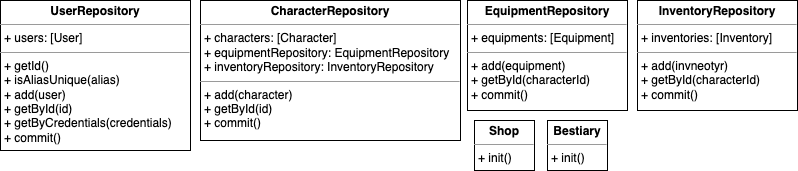

The diagram above was exported from draw.io. Its source (the exported page's mxGraphModel, read from the mxfile embedded in the PNG):
<mxGraphModel dx="1685" dy="551" grid="1" gridSize="10" guides="1" tooltips="1" connect="1" arrows="1" fold="1" page="1" pageScale="1" pageWidth="827" pageHeight="1169" math="0" shadow="0">
  <root>
    <mxCell id="0" />
    <mxCell id="1" parent="0" />
    <mxCell id="NqEG8ORabwkcbXQimSB--1" value="&lt;p style=&quot;margin:0px;margin-top:4px;text-align:center;&quot;&gt;&lt;b&gt;UserRepository&lt;/b&gt;&lt;/p&gt;&lt;hr size=&quot;1&quot;&gt;&lt;p style=&quot;margin:0px;margin-left:4px;&quot;&gt;+ users: [User]&lt;br&gt;&lt;/p&gt;&lt;hr size=&quot;1&quot;&gt;&lt;p style=&quot;margin:0px;margin-left:4px;&quot;&gt;+ getId()&lt;/p&gt;&lt;p style=&quot;margin:0px;margin-left:4px;&quot;&gt;+ isAliasUnique(alias)&lt;/p&gt;&lt;p style=&quot;margin:0px;margin-left:4px;&quot;&gt;+ add(user)&lt;/p&gt;&lt;p style=&quot;margin:0px;margin-left:4px;&quot;&gt;+ getById(id)&lt;/p&gt;&lt;p style=&quot;margin:0px;margin-left:4px;&quot;&gt;+ getByCredentials(credentials)&lt;/p&gt;&lt;p style=&quot;margin:0px;margin-left:4px;&quot;&gt;+ commit()&lt;/p&gt;" style="verticalAlign=top;align=left;overflow=fill;fontSize=12;fontFamily=Helvetica;html=1;" parent="1" vertex="1">
      <mxGeometry x="-827" width="190" height="150" as="geometry" />
    </mxCell>
    <mxCell id="NqEG8ORabwkcbXQimSB--2" value="&lt;p style=&quot;margin:0px;margin-top:4px;text-align:center;&quot;&gt;&lt;b&gt;CharacterRepository&lt;/b&gt;&lt;/p&gt;&lt;hr size=&quot;1&quot;&gt;&lt;p style=&quot;margin:0px;margin-left:4px;&quot;&gt;+ characters: [Character]&lt;br&gt;&lt;/p&gt;&lt;p style=&quot;margin:0px;margin-left:4px;&quot;&gt;+ equipmentRepository: EquipmentRepository&lt;/p&gt;&lt;p style=&quot;margin:0px;margin-left:4px;&quot;&gt;+ inventoryRepository: InventoryRepository&lt;/p&gt;&lt;hr size=&quot;1&quot;&gt;&lt;p style=&quot;margin:0px;margin-left:4px;&quot;&gt;&lt;span style=&quot;background-color: initial;&quot;&gt;+ add(character)&lt;/span&gt;&lt;br&gt;&lt;/p&gt;&lt;p style=&quot;margin:0px;margin-left:4px;&quot;&gt;+ getById(id)&lt;/p&gt;&lt;p style=&quot;margin:0px;margin-left:4px;&quot;&gt;+ commit()&lt;/p&gt;" style="verticalAlign=top;align=left;overflow=fill;fontSize=12;fontFamily=Helvetica;html=1;" parent="1" vertex="1">
      <mxGeometry x="-627" width="260" height="140" as="geometry" />
    </mxCell>
    <mxCell id="NqEG8ORabwkcbXQimSB--3" value="&lt;p style=&quot;margin:0px;margin-top:4px;text-align:center;&quot;&gt;&lt;b&gt;EquipmentRepository&lt;/b&gt;&lt;/p&gt;&lt;hr size=&quot;1&quot;&gt;&lt;p style=&quot;margin:0px;margin-left:4px;&quot;&gt;+ equipments: [Equipment]&lt;br&gt;&lt;/p&gt;&lt;hr size=&quot;1&quot;&gt;&lt;p style=&quot;margin:0px;margin-left:4px;&quot;&gt;&lt;span style=&quot;background-color: initial;&quot;&gt;+ add(equipment)&lt;/span&gt;&lt;br&gt;&lt;/p&gt;&lt;p style=&quot;margin:0px;margin-left:4px;&quot;&gt;+ getById(characterId)&lt;/p&gt;&lt;p style=&quot;margin:0px;margin-left:4px;&quot;&gt;+ commit()&lt;/p&gt;" style="verticalAlign=top;align=left;overflow=fill;fontSize=12;fontFamily=Helvetica;html=1;" parent="1" vertex="1">
      <mxGeometry x="-360" width="160" height="110" as="geometry" />
    </mxCell>
    <mxCell id="NqEG8ORabwkcbXQimSB--4" value="&lt;p style=&quot;margin:0px;margin-top:4px;text-align:center;&quot;&gt;&lt;b&gt;InventoryRepository&lt;/b&gt;&lt;/p&gt;&lt;hr size=&quot;1&quot;&gt;&lt;p style=&quot;margin:0px;margin-left:4px;&quot;&gt;+ inventories: [Inventory]&lt;br&gt;&lt;/p&gt;&lt;hr size=&quot;1&quot;&gt;&lt;p style=&quot;margin:0px;margin-left:4px;&quot;&gt;&lt;span style=&quot;background-color: initial;&quot;&gt;+ add(invneotyr)&lt;/span&gt;&lt;br&gt;&lt;/p&gt;&lt;p style=&quot;margin:0px;margin-left:4px;&quot;&gt;+ getById(characterId)&lt;/p&gt;&lt;p style=&quot;margin:0px;margin-left:4px;&quot;&gt;+ commit()&lt;/p&gt;" style="verticalAlign=top;align=left;overflow=fill;fontSize=12;fontFamily=Helvetica;html=1;" parent="1" vertex="1">
      <mxGeometry x="-190" width="160" height="110" as="geometry" />
    </mxCell>
    <mxCell id="NqEG8ORabwkcbXQimSB--5" value="&lt;p style=&quot;margin:0px;margin-top:4px;text-align:center;&quot;&gt;&lt;b&gt;Shop&lt;/b&gt;&lt;/p&gt;&lt;hr size=&quot;1&quot;&gt;&lt;p style=&quot;margin:0px;margin-left:4px;&quot;&gt;+ init()&lt;/p&gt;" style="verticalAlign=top;align=left;overflow=fill;fontSize=12;fontFamily=Helvetica;html=1;" parent="1" vertex="1">
      <mxGeometry x="-353" y="120" width="60" height="50" as="geometry" />
    </mxCell>
    <mxCell id="NqEG8ORabwkcbXQimSB--6" value="&lt;p style=&quot;margin:0px;margin-top:4px;text-align:center;&quot;&gt;&lt;b&gt;Bestiary&lt;/b&gt;&lt;/p&gt;&lt;hr size=&quot;1&quot;&gt;&lt;p style=&quot;margin:0px;margin-left:4px;&quot;&gt;+ init()&lt;/p&gt;" style="verticalAlign=top;align=left;overflow=fill;fontSize=12;fontFamily=Helvetica;html=1;" parent="1" vertex="1">
      <mxGeometry x="-280" y="120" width="60" height="50" as="geometry" />
    </mxCell>
  </root>
</mxGraphModel>